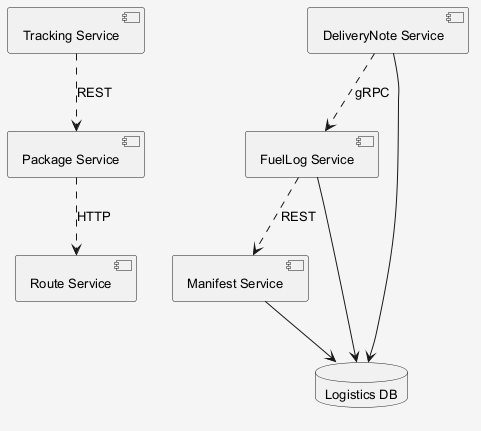

The diagram above was rendered by PlantUML. Its source (embedded in the PNG):
@startuml
skinparam shadowing false
skinparam backgroundColor #F5F5F5
skinparam defaultFontSize 13
component "Route Service" as C_RouteService
component "Manifest Service" as C_ManifestService
component "FuelLog Service" as C_FuelLogService
component "Tracking Service" as C_TrackingService
component "DeliveryNote Service" as C_DeliveryNoteService
component "Package Service" as C_PackageService
database "Logistics DB" as DB_logistics
C_ManifestService --> DB_logistics
C_FuelLogService --> DB_logistics
C_DeliveryNoteService --> DB_logistics
C_DeliveryNoteService ..> C_FuelLogService : gRPC
C_PackageService ..> C_RouteService : HTTP
C_TrackingService ..> C_PackageService : REST
C_FuelLogService ..> C_ManifestService : REST
@enduml